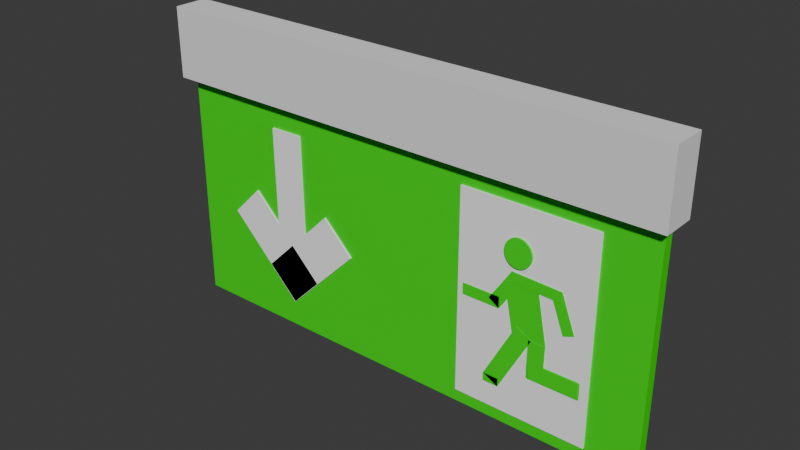 # Source: N_dudgangNed.blend  (saved by Blender 4.0.36; exported with 4.5.12 LTS)
import bpy
from mathutils import Matrix  # noqa: F401  (used for matrix-valued properties, if any)

bpy.ops.wm.read_factory_settings(use_empty=True)
scene = bpy.context.scene
scene.name = 'Scene'

# ---- collections
col_collection = bpy.data.collections.new('Collection'); scene.collection.children.link(col_collection)

# ---- materials (node trees are filled in below, after node groups)
mat_material_001 = bpy.data.materials.new('Material.001')
mat_material_001.use_transparent_shadow = False
mat_material_015 = bpy.data.materials.new('Material.015')
mat_material_015.use_transparent_shadow = False
mat_material_014 = bpy.data.materials.new('Material.014')
mat_material_014.use_transparent_shadow = False
mat_material_013 = bpy.data.materials.new('Material.013')
mat_material_013.use_transparent_shadow = False
mat_material_012 = bpy.data.materials.new('Material.012')
mat_material_012.use_transparent_shadow = False
mat_material_011 = bpy.data.materials.new('Material.011')
mat_material_011.use_transparent_shadow = False
mat_material_010 = bpy.data.materials.new('Material.010')
mat_material_010.use_transparent_shadow = False
mat_material_009 = bpy.data.materials.new('Material.009')
mat_material_009.use_transparent_shadow = False
mat_material_008 = bpy.data.materials.new('Material.008')
mat_material_008.use_transparent_shadow = False
mat_material_002 = bpy.data.materials.new('Material.002')
mat_material_002.use_transparent_shadow = False
mat_material_005 = bpy.data.materials.new('Material.005')
mat_material_005.use_transparent_shadow = False
mat_material_007 = bpy.data.materials.new('Material.007')
mat_material_007.use_transparent_shadow = False
mat_material_006 = bpy.data.materials.new('Material.006')
mat_material_006.use_transparent_shadow = False
mat_material_004 = bpy.data.materials.new('Material.004')
mat_material_004.use_transparent_shadow = False
mat_material_003 = bpy.data.materials.new('Material.003')
mat_material_003.use_transparent_shadow = False

# ---- material node trees
mat_material_001.use_nodes = True; mat_material_001.node_tree.nodes.clear()
_N = mat_material_001.node_tree.nodes; _L = mat_material_001.node_tree.links
n0 = _N.new('ShaderNodeBsdfPrincipled'); n0.name = 'Principled BSDF'; n0.location = (10, 300)
n0.inputs[0].default_value = (0.009135, 0.7991, 0.0, 1.0)
n0.inputs[3].default_value = 1.45
n1 = _N.new('ShaderNodeOutputMaterial'); n1.name = 'Material Output'; n1.location = (300, 300)
_L.new(n0.outputs[0], n1.inputs[0])
n1.is_active_output = True
mat_material_015.use_nodes = True; mat_material_015.node_tree.nodes.clear()
_N = mat_material_015.node_tree.nodes; _L = mat_material_015.node_tree.links
n0 = _N.new('ShaderNodeBsdfPrincipled'); n0.name = 'Principled BSDF'; n0.location = (10, 300)
n0.inputs[0].default_value = (0.009135, 0.7991, 0.0, 1.0)
n0.inputs[3].default_value = 1.45
n1 = _N.new('ShaderNodeOutputMaterial'); n1.name = 'Material Output'; n1.location = (300, 300)
_L.new(n0.outputs[0], n1.inputs[0])
n1.is_active_output = True
mat_material_014.use_nodes = True; mat_material_014.node_tree.nodes.clear()
_N = mat_material_014.node_tree.nodes; _L = mat_material_014.node_tree.links
n0 = _N.new('ShaderNodeBsdfPrincipled'); n0.name = 'Principled BSDF'; n0.location = (10, 300)
n0.inputs[0].default_value = (0.009135, 0.7991, 0.0, 1.0)
n0.inputs[3].default_value = 1.45
n1 = _N.new('ShaderNodeOutputMaterial'); n1.name = 'Material Output'; n1.location = (300, 300)
_L.new(n0.outputs[0], n1.inputs[0])
n1.is_active_output = True
mat_material_013.use_nodes = True; mat_material_013.node_tree.nodes.clear()
_N = mat_material_013.node_tree.nodes; _L = mat_material_013.node_tree.links
n0 = _N.new('ShaderNodeBsdfPrincipled'); n0.name = 'Principled BSDF'; n0.location = (10, 300)
n0.inputs[0].default_value = (0.009135, 0.7991, 0.0, 1.0)
n0.inputs[3].default_value = 1.45
n1 = _N.new('ShaderNodeOutputMaterial'); n1.name = 'Material Output'; n1.location = (300, 300)
_L.new(n0.outputs[0], n1.inputs[0])
n1.is_active_output = True
mat_material_012.use_nodes = True; mat_material_012.node_tree.nodes.clear()
_N = mat_material_012.node_tree.nodes; _L = mat_material_012.node_tree.links
n0 = _N.new('ShaderNodeBsdfPrincipled'); n0.name = 'Principled BSDF'; n0.location = (10, 300)
n0.inputs[0].default_value = (0.009135, 0.7991, 0.0, 1.0)
n0.inputs[3].default_value = 1.45
n1 = _N.new('ShaderNodeOutputMaterial'); n1.name = 'Material Output'; n1.location = (300, 300)
_L.new(n0.outputs[0], n1.inputs[0])
n1.is_active_output = True
mat_material_011.use_nodes = True; mat_material_011.node_tree.nodes.clear()
_N = mat_material_011.node_tree.nodes; _L = mat_material_011.node_tree.links
n0 = _N.new('ShaderNodeBsdfPrincipled'); n0.name = 'Principled BSDF'; n0.location = (10, 300)
n0.inputs[0].default_value = (0.009135, 0.7991, 0.0, 1.0)
n0.inputs[3].default_value = 1.45
n1 = _N.new('ShaderNodeOutputMaterial'); n1.name = 'Material Output'; n1.location = (300, 300)
_L.new(n0.outputs[0], n1.inputs[0])
n1.is_active_output = True
mat_material_010.use_nodes = True; mat_material_010.node_tree.nodes.clear()
_N = mat_material_010.node_tree.nodes; _L = mat_material_010.node_tree.links
n0 = _N.new('ShaderNodeBsdfPrincipled'); n0.name = 'Principled BSDF'; n0.location = (10, 300)
n0.inputs[0].default_value = (0.009135, 0.7991, 0.0, 1.0)
n0.inputs[3].default_value = 1.45
n1 = _N.new('ShaderNodeOutputMaterial'); n1.name = 'Material Output'; n1.location = (300, 300)
_L.new(n0.outputs[0], n1.inputs[0])
n1.is_active_output = True
mat_material_009.use_nodes = True; mat_material_009.node_tree.nodes.clear()
_N = mat_material_009.node_tree.nodes; _L = mat_material_009.node_tree.links
n0 = _N.new('ShaderNodeBsdfPrincipled'); n0.name = 'Principled BSDF'; n0.location = (10, 300)
n0.inputs[0].default_value = (0.009135, 0.7991, 0.0, 1.0)
n0.inputs[3].default_value = 1.45
n1 = _N.new('ShaderNodeOutputMaterial'); n1.name = 'Material Output'; n1.location = (300, 300)
_L.new(n0.outputs[0], n1.inputs[0])
n1.is_active_output = True
mat_material_008.use_nodes = True; mat_material_008.node_tree.nodes.clear()
_N = mat_material_008.node_tree.nodes; _L = mat_material_008.node_tree.links
n0 = _N.new('ShaderNodeBsdfPrincipled'); n0.name = 'Principled BSDF'; n0.location = (10, 300)
n0.inputs[0].default_value = (0.009135, 0.7991, 0.0, 1.0)
n0.inputs[3].default_value = 1.45
n1 = _N.new('ShaderNodeOutputMaterial'); n1.name = 'Material Output'; n1.location = (300, 300)
_L.new(n0.outputs[0], n1.inputs[0])
n1.is_active_output = True
mat_material_002.use_nodes = True; mat_material_002.node_tree.nodes.clear()
_N = mat_material_002.node_tree.nodes; _L = mat_material_002.node_tree.links
n0 = _N.new('ShaderNodeBsdfPrincipled'); n0.name = 'Principled BSDF'; n0.location = (10, 300)
n0.inputs[0].default_value = (0.009135, 0.7991, 0.0, 1.0)
n0.inputs[3].default_value = 1.45
n1 = _N.new('ShaderNodeOutputMaterial'); n1.name = 'Material Output'; n1.location = (300, 300)
_L.new(n0.outputs[0], n1.inputs[0])
n1.is_active_output = True
mat_material_005.use_nodes = True; mat_material_005.node_tree.nodes.clear()
_N = mat_material_005.node_tree.nodes; _L = mat_material_005.node_tree.links
n0 = _N.new('ShaderNodeBsdfPrincipled'); n0.name = 'Principled BSDF'; n0.location = (10, 300)
n0.inputs[0].default_value = (1.0, 1.0, 1.0, 1.0)
n0.inputs[3].default_value = 1.45
n1 = _N.new('ShaderNodeOutputMaterial'); n1.name = 'Material Output'; n1.location = (300, 300)
_L.new(n0.outputs[0], n1.inputs[0])
n1.is_active_output = True
mat_material_007.use_nodes = True; mat_material_007.node_tree.nodes.clear()
_N = mat_material_007.node_tree.nodes; _L = mat_material_007.node_tree.links
n0 = _N.new('ShaderNodeBsdfPrincipled'); n0.name = 'Principled BSDF'; n0.location = (10, 300)
n0.inputs[0].default_value = (1.0, 1.0, 1.0, 1.0)
n0.inputs[3].default_value = 1.45
n1 = _N.new('ShaderNodeOutputMaterial'); n1.name = 'Material Output'; n1.location = (300, 300)
_L.new(n0.outputs[0], n1.inputs[0])
n1.is_active_output = True
mat_material_006.use_nodes = True; mat_material_006.node_tree.nodes.clear()
_N = mat_material_006.node_tree.nodes; _L = mat_material_006.node_tree.links
n0 = _N.new('ShaderNodeBsdfPrincipled'); n0.name = 'Principled BSDF'; n0.location = (10, 300)
n0.inputs[0].default_value = (1.0, 1.0, 1.0, 1.0)
n0.inputs[3].default_value = 1.45
n1 = _N.new('ShaderNodeOutputMaterial'); n1.name = 'Material Output'; n1.location = (300, 300)
_L.new(n0.outputs[0], n1.inputs[0])
n1.is_active_output = True
mat_material_004.use_nodes = True; mat_material_004.node_tree.nodes.clear()
_N = mat_material_004.node_tree.nodes; _L = mat_material_004.node_tree.links
n0 = _N.new('ShaderNodeBsdfPrincipled'); n0.name = 'Principled BSDF'; n0.location = (10, 300)
n0.inputs[0].default_value = (1.0, 1.0, 1.0, 1.0)
n0.inputs[3].default_value = 1.45
n1 = _N.new('ShaderNodeOutputMaterial'); n1.name = 'Material Output'; n1.location = (300, 300)
_L.new(n0.outputs[0], n1.inputs[0])
n1.is_active_output = True
mat_material_003.use_nodes = True; mat_material_003.node_tree.nodes.clear()
_N = mat_material_003.node_tree.nodes; _L = mat_material_003.node_tree.links
n0 = _N.new('ShaderNodeBsdfPrincipled'); n0.name = 'Principled BSDF'; n0.location = (10, 300)
n0.inputs[0].default_value = (0.009135, 0.7991, 0.0, 1.0)
n0.inputs[3].default_value = 1.45
n1 = _N.new('ShaderNodeOutputMaterial'); n1.name = 'Material Output'; n1.location = (300, 300)
_L.new(n0.outputs[0], n1.inputs[0])
n1.is_active_output = True

# ---- world
world_world = bpy.data.worlds.new('World'); scene.world = world_world
world_world.use_nodes = True; world_world.node_tree.nodes.clear()
_N = world_world.node_tree.nodes; _L = world_world.node_tree.links
n0 = _N.new('ShaderNodeOutputWorld'); n0.name = 'World Output'; n0.location = (300, 300)
n1 = _N.new('ShaderNodeBackground'); n1.name = 'Background'; n1.location = (10, 300)
n1.inputs[0].default_value = (0.05088, 0.05088, 0.05088, 1.0)
_L.new(n1.outputs[0], n0.inputs[0])
n0.is_active_output = True
world_world.color = (0.05088, 0.05088, 0.05088)
world_world.use_sun_shadow = False
world_world.sun_shadow_jitter_overblur = 0.0

# ---- meshes
me_cylinder = bpy.data.meshes.new('Cylinder')
me_cylinder.from_pydata([(0.0, 1.0, -1.0), (0.0, 1.0, 1.0), (0.1951, 0.9808, -1.0), (0.1951, 0.9808, 1.0), (0.3827, 0.9239, -1.0), (0.3827, 0.9239, 1.0), (0.5556, 0.8315, -1.0), (0.5556, 0.8315, 1.0), (0.7071, 0.7071, -1.0), (0.7071, 0.7071, 1.0), (0.8315, 0.5556, -1.0), (0.8315, 0.5556, 1.0), (0.9239, 0.3827, -1.0), (0.9239, 0.3827, 1.0), (0.9808, 0.1951, -1.0), (0.9808, 0.1951, 1.0), (1.0, 0.0, -1.0), (1.0, 0.0, 1.0), (0.9808, -0.1951, -1.0), (0.9808, -0.1951, 1.0), (0.9239, -0.3827, -1.0), (0.9239, -0.3827, 1.0), (0.8315, -0.5556, -1.0), (0.8315, -0.5556, 1.0), (0.7071, -0.7071, -1.0), (0.7071, -0.7071, 1.0), (0.5556, -0.8315, -1.0), (0.5556, -0.8315, 1.0), (0.3827, -0.9239, -1.0), (0.3827, -0.9239, 1.0), (0.1951, -0.9808, -1.0), (0.1951, -0.9808, 1.0), (0.0, -1.0, -1.0), (0.0, -1.0, 1.0), (-0.1951, -0.9808, -1.0), (-0.1951, -0.9808, 1.0), (-0.3827, -0.9239, -1.0), (-0.3827, -0.9239, 1.0), (-0.5556, -0.8315, -1.0), (-0.5556, -0.8315, 1.0), (-0.7071, -0.7071, -1.0), (-0.7071, -0.7071, 1.0), (-0.8315, -0.5556, -1.0), (-0.8315, -0.5556, 1.0), (-0.9239, -0.3827, -1.0), (-0.9239, -0.3827, 1.0), (-0.9808, -0.1951, -1.0), (-0.9808, -0.1951, 1.0), (-1.0, 0.0, -1.0), (-1.0, 0.0, 1.0), (-0.9808, 0.1951, -1.0), (-0.9808, 0.1951, 1.0), (-0.9239, 0.3827, -1.0), (-0.9239, 0.3827, 1.0), (-0.8315, 0.5556, -1.0), (-0.8315, 0.5556, 1.0), (-0.7071, 0.7071, -1.0), (-0.7071, 0.7071, 1.0), (-0.5556, 0.8315, -1.0), (-0.5556, 0.8315, 1.0), (-0.3827, 0.9239, -1.0), (-0.3827, 0.9239, 1.0), (-0.1951, 0.9808, -1.0), (-0.1951, 0.9808, 1.0)], [], [(0, 1, 3, 2), (2, 3, 5, 4), (4, 5, 7, 6), (6, 7, 9, 8), (8, 9, 11, 10), (10, 11, 13, 12), (12, 13, 15, 14), (14, 15, 17, 16), (16, 17, 19, 18), (18, 19, 21, 20), (20, 21, 23, 22), (22, 23, 25, 24), (24, 25, 27, 26), (26, 27, 29, 28), (28, 29, 31, 30), (30, 31, 33, 32), (32, 33, 35, 34), (34, 35, 37, 36), (36, 37, 39, 38), (38, 39, 41, 40), (40, 41, 43, 42), (42, 43, 45, 44), (44, 45, 47, 46), (46, 47, 49, 48), (48, 49, 51, 50), (50, 51, 53, 52), (52, 53, 55, 54), (54, 55, 57, 56), (56, 57, 59, 58), (58, 59, 61, 60), (3, 1, 63, 61, 59, 57, 55, 53, 51, 49, 47, 45, 43, 41, 39, 37, 35, 33, 31, 29, 27, 25, 23, 21, 19, 17, 15, 13, 11, 9, 7, 5), (60, 61, 63, 62), (62, 63, 1, 0), (0, 2, 4, 6, 8, 10, 12, 14, 16, 18, 20, 22, 24, 26, 28, 30, 32, 34, 36, 38, 40, 42, 44, 46, 48, 50, 52, 54, 56, 58, 60, 62)])
_uv = me_cylinder.uv_layers.new(name='UVMap')
_uv.uv.foreach_set('vector', [1.0, 0.5, 1.0, 1.0, 0.9688, 1.0, 0.9688, 0.5, 0.9688, 0.5, 0.9688, 1.0, 0.9375, 1.0, 0.9375, 0.5, 0.9375, 0.5, 0.9375, 1.0, 0.9062, 1.0, 0.9062, 0.5, 0.9062, 0.5, 0.9062, 1.0, 0.875, 1.0, 0.875, 0.5, 0.875, 0.5, 0.875, 1.0, 0.8438, 1.0, 0.8438, 0.5, 0.8438, 0.5, 0.8438, 1.0, 0.8125, 1.0, 0.8125, 0.5, 0.8125, 0.5, 0.8125, 1.0, 0.7812, 1.0, 0.7812, 0.5, 0.7812, 0.5, 0.7812, 1.0, 0.75, 1.0, 0.75, 0.5, 0.75, 0.5, 0.75, 1.0, 0.7188, 1.0, 0.7188, 0.5, 0.7188, 0.5, 0.7188, 1.0, 0.6875, 1.0, 0.6875, 0.5, 0.6875, 0.5, 0.6875, 1.0, 0.6562, 1.0, 0.6562, 0.5, 0.6562, 0.5, 0.6562, 1.0, 0.625, 1.0, 0.625, 0.5, 0.625, 0.5, 0.625, 1.0, 0.5938, 1.0, 0.5938, 0.5, 0.5938, 0.5, 0.5938, 1.0, 0.5625, 1.0, 0.5625, 0.5, 0.5625, 0.5, 0.5625, 1.0, 0.5312, 1.0, 0.5312, 0.5, 0.5312, 0.5, 0.5312, 1.0, 0.5, 1.0, 0.5, 0.5, 0.5, 0.5, 0.5, 1.0, 0.4688, 1.0, 0.4688, 0.5, 0.4688, 0.5, 0.4688, 1.0, 0.4375, 1.0, 0.4375, 0.5, 0.4375, 0.5, 0.4375, 1.0, 0.4062, 1.0, 0.4062, 0.5, 0.4062, 0.5, 0.4062, 1.0, 0.375, 1.0, 0.375, 0.5, 0.375, 0.5, 0.375, 1.0, 0.3438, 1.0, 0.3438, 0.5, 0.3438, 0.5, 0.3438, 1.0, 0.3125, 1.0, 0.3125, 0.5, 0.3125, 0.5, 0.3125, 1.0, 0.2812, 1.0, 0.2812, 0.5, 0.2812, 0.5, 0.2812, 1.0, 0.25, 1.0, 0.25, 0.5, 0.25, 0.5, 0.25, 1.0, 0.2188, 1.0, 0.2188, 0.5, 0.2188, 0.5, 0.2188, 1.0, 0.1875, 1.0, 0.1875, 0.5, 0.1875, 0.5, 0.1875, 1.0, 0.1562, 1.0, 0.1562, 0.5, 0.1562, 0.5, 0.1562, 1.0, 0.125, 1.0, 0.125, 0.5, 0.125, 0.5, 0.125, 1.0, 0.09375, 1.0, 0.09375, 0.5, 0.09375, 0.5, 0.09375, 1.0, 0.0625, 1.0, 0.0625, 0.5, 0.2968, 0.4854, 0.25, 0.49, 0.2032, 0.4854, 0.1582, 0.4717, 0.1167, 0.4496, 0.08029, 0.4197, 0.05045, 0.3833, 0.02827, 0.3418, 0.01461, 0.2968, 0.01, 0.25, 0.01461, 0.2032, 0.02827, 0.1582, 0.05045, 0.1167, 0.08029, 0.08029, 0.1167, 0.05045, 0.1582, 0.02827, 0.2032, 0.01461, 0.25, 0.01, 0.2968, 0.01461, 0.3418, 0.02827, 0.3833, 0.05045, 0.4197, 0.08029, 0.4496, 0.1167, 0.4717, 0.1582, 0.4854, 0.2032, 0.49, 0.25, 0.4854, 0.2968, 0.4717, 0.3418, 0.4496, 0.3833, 0.4197, 0.4197, 0.3833, 0.4496, 0.3418, 0.4717, 0.0625, 0.5, 0.0625, 1.0, 0.03125, 1.0, 0.03125, 0.5, 0.03125, 0.5, 0.03125, 1.0, 0.0, 1.0, 0.0, 0.5, 0.75, 0.49, 0.7968, 0.4854, 0.8418, 0.4717, 0.8833, 0.4496, 0.9197, 0.4197, 0.9496, 0.3833, 0.9717, 0.3418, 0.9854, 0.2968, 0.99, 0.25, 0.9854, 0.2032, 0.9717, 0.1582, 0.9496, 0.1167, 0.9197, 0.08029, 0.8833, 0.05045, 0.8418, 0.02827, 0.7968, 0.01461, 0.75, 0.01, 0.7032, 0.01461, 0.6582, 0.02827, 0.6167, 0.05045, 0.5803, 0.08029, 0.5504, 0.1167, 0.5283, 0.1582, 0.5146, 0.2032, 0.51, 0.25, 0.5146, 0.2968, 0.5283, 0.3418, 0.5504, 0.3833, 0.5803, 0.4197, 0.6167, 0.4496, 0.6582, 0.4717, 0.7032, 0.4854])
me_cylinder.materials.append(mat_material_001)
me_cylinder.update()
me_cube_017 = bpy.data.meshes.new('Cube.017')
me_cube_017.from_pydata([(-1.0, -1.0, -1.0), (-1.0, -1.0, 1.0), (-1.0, 1.0, -1.0), (-1.0, 1.0, 1.0), (1.0, -1.0, -1.0), (1.0, -1.0, 1.0), (1.0, 1.0, -1.0), (1.0, 1.0, 1.0)], [], [(0, 1, 3, 2), (2, 3, 7, 6), (6, 7, 5, 4), (4, 5, 1, 0), (2, 6, 4, 0), (7, 3, 1, 5)])
_uv = me_cube_017.uv_layers.new(name='UVMap')
_uv.uv.foreach_set('vector', [0.375, 0.0, 0.625, 0.0, 0.625, 0.25, 0.375, 0.25, 0.375, 0.25, 0.625, 0.25, 0.625, 0.5, 0.375, 0.5, 0.375, 0.5, 0.625, 0.5, 0.625, 0.75, 0.375, 0.75, 0.375, 0.75, 0.625, 0.75, 0.625, 1.0, 0.375, 1.0, 0.125, 0.5, 0.375, 0.5, 0.375, 0.75, 0.125, 0.75, 0.625, 0.5, 0.875, 0.5, 0.875, 0.75, 0.625, 0.75])
me_cube_017.materials.append(mat_material_015)
me_cube_017.update()
me_cube_016 = bpy.data.meshes.new('Cube.016')
me_cube_016.from_pydata([(-0.9583, -0.9583, -0.9583), (-0.9583, -0.9583, 0.9583), (-0.9583, 0.9583, -0.9583), (-0.9583, 0.9583, 0.9583), (0.9583, -0.9583, -0.9583), (0.9583, -0.9583, 0.9583), (0.9583, 0.9583, -0.9583), (0.9583, 0.9583, 0.9583)], [], [(0, 1, 3, 2), (2, 3, 7, 6), (6, 7, 5, 4), (4, 5, 1, 0), (2, 6, 4, 0), (7, 3, 1, 5)])
_uv = me_cube_016.uv_layers.new(name='UVMap')
_uv.uv.foreach_set('vector', [0.375, 0.0, 0.625, 0.0, 0.625, 0.25, 0.375, 0.25, 0.375, 0.25, 0.625, 0.25, 0.625, 0.5, 0.375, 0.5, 0.375, 0.5, 0.625, 0.5, 0.625, 0.75, 0.375, 0.75, 0.375, 0.75, 0.625, 0.75, 0.625, 1.0, 0.375, 1.0, 0.125, 0.5, 0.375, 0.5, 0.375, 0.75, 0.125, 0.75, 0.625, 0.5, 0.875, 0.5, 0.875, 0.75, 0.625, 0.75])
me_cube_016.materials.append(mat_material_014)
me_cube_016.update()
me_cube_015 = bpy.data.meshes.new('Cube.015')
me_cube_015.from_pydata([(-0.9583, -0.9583, -0.9583), (-0.9583, -0.9583, 0.9583), (-0.9583, 0.9583, -0.9583), (-0.9583, 0.9583, 0.9583), (0.9583, -0.9583, -0.9583), (0.9583, -0.9583, 0.9583), (0.9583, 0.9583, -0.9583), (0.9583, 0.9583, 0.9583)], [], [(0, 1, 3, 2), (2, 3, 7, 6), (6, 7, 5, 4), (4, 5, 1, 0), (2, 6, 4, 0), (7, 3, 1, 5)])
_uv = me_cube_015.uv_layers.new(name='UVMap')
_uv.uv.foreach_set('vector', [0.375, 0.0, 0.625, 0.0, 0.625, 0.25, 0.375, 0.25, 0.375, 0.25, 0.625, 0.25, 0.625, 0.5, 0.375, 0.5, 0.375, 0.5, 0.625, 0.5, 0.625, 0.75, 0.375, 0.75, 0.375, 0.75, 0.625, 0.75, 0.625, 1.0, 0.375, 1.0, 0.125, 0.5, 0.375, 0.5, 0.375, 0.75, 0.125, 0.75, 0.625, 0.5, 0.875, 0.5, 0.875, 0.75, 0.625, 0.75])
me_cube_015.materials.append(mat_material_013)
me_cube_015.update()
me_cube_014 = bpy.data.meshes.new('Cube.014')
me_cube_014.from_pydata([(-0.9583, -0.9583, -0.9583), (-0.9583, -0.9583, 0.9583), (-0.9583, 0.9583, -0.9583), (-0.9583, 0.9583, 0.9583), (0.9583, -0.9583, -0.9583), (0.9583, -0.9583, 0.9583), (0.9583, 0.9583, -0.9583), (0.9583, 0.9583, 0.9583)], [], [(0, 1, 3, 2), (2, 3, 7, 6), (6, 7, 5, 4), (4, 5, 1, 0), (2, 6, 4, 0), (7, 3, 1, 5)])
_uv = me_cube_014.uv_layers.new(name='UVMap')
_uv.uv.foreach_set('vector', [0.375, 0.0, 0.625, 0.0, 0.625, 0.25, 0.375, 0.25, 0.375, 0.25, 0.625, 0.25, 0.625, 0.5, 0.375, 0.5, 0.375, 0.5, 0.625, 0.5, 0.625, 0.75, 0.375, 0.75, 0.375, 0.75, 0.625, 0.75, 0.625, 1.0, 0.375, 1.0, 0.125, 0.5, 0.375, 0.5, 0.375, 0.75, 0.125, 0.75, 0.625, 0.5, 0.875, 0.5, 0.875, 0.75, 0.625, 0.75])
me_cube_014.materials.append(mat_material_012)
me_cube_014.update()
me_cube_013 = bpy.data.meshes.new('Cube.013')
me_cube_013.from_pydata([(-1.0, -1.0, -1.0), (-1.0, -1.0, 1.0), (-1.0, 1.0, -1.0), (-1.0, 1.0, 1.0), (1.0, -1.0, -1.0), (1.0, -1.0, 1.0), (1.0, 1.0, -1.0), (1.0, 1.0, 1.0)], [], [(0, 1, 3, 2), (2, 3, 7, 6), (6, 7, 5, 4), (4, 5, 1, 0), (2, 6, 4, 0), (7, 3, 1, 5)])
_uv = me_cube_013.uv_layers.new(name='UVMap')
_uv.uv.foreach_set('vector', [0.375, 0.0, 0.625, 0.0, 0.625, 0.25, 0.375, 0.25, 0.375, 0.25, 0.625, 0.25, 0.625, 0.5, 0.375, 0.5, 0.375, 0.5, 0.625, 0.5, 0.625, 0.75, 0.375, 0.75, 0.375, 0.75, 0.625, 0.75, 0.625, 1.0, 0.375, 1.0, 0.125, 0.5, 0.375, 0.5, 0.375, 0.75, 0.125, 0.75, 0.625, 0.5, 0.875, 0.5, 0.875, 0.75, 0.625, 0.75])
me_cube_013.materials.append(mat_material_011)
me_cube_013.update()
me_cube_012 = bpy.data.meshes.new('Cube.012')
me_cube_012.from_pydata([(-1.0, -1.0, -1.0), (-1.0, -1.0, 1.0), (-1.0, 1.0, -1.0), (-1.0, 1.0, 1.0), (1.0, -1.0, -1.0), (1.0, -1.0, 1.0), (1.0, 1.0, -1.0), (1.0, 1.0, 1.0)], [], [(0, 1, 3, 2), (2, 3, 7, 6), (6, 7, 5, 4), (4, 5, 1, 0), (2, 6, 4, 0), (7, 3, 1, 5)])
_uv = me_cube_012.uv_layers.new(name='UVMap')
_uv.uv.foreach_set('vector', [0.375, 0.0, 0.625, 0.0, 0.625, 0.25, 0.375, 0.25, 0.375, 0.25, 0.625, 0.25, 0.625, 0.5, 0.375, 0.5, 0.375, 0.5, 0.625, 0.5, 0.625, 0.75, 0.375, 0.75, 0.375, 0.75, 0.625, 0.75, 0.625, 1.0, 0.375, 1.0, 0.125, 0.5, 0.375, 0.5, 0.375, 0.75, 0.125, 0.75, 0.625, 0.5, 0.875, 0.5, 0.875, 0.75, 0.625, 0.75])
me_cube_012.materials.append(mat_material_010)
me_cube_012.update()
me_cube_011 = bpy.data.meshes.new('Cube.011')
me_cube_011.from_pydata([(-0.9302, -0.9302, -1.004), (-0.9302, -1.004, -0.9302), (-1.004, -0.9302, -0.9302), (-0.9302, -1.004, 0.9302), (-0.9302, -0.9302, 1.004), (-1.004, -0.9302, 0.9302), (-0.9302, 0.9302, -1.004), (-1.004, 0.9302, -0.9302), (-0.9302, 1.004, -0.9302), (-0.9302, 0.9302, 1.004), (-0.9302, 1.004, 0.9302), (-1.004, 0.9302, 0.9302), (0.9302, -0.9302, -1.004), (1.004, -0.9302, -0.9302), (0.9302, -1.004, -0.9302), (0.9302, -0.9302, 1.004), (0.9302, -1.004, 0.9302), (1.004, -0.9302, 0.9302), (0.9302, 0.9302, -1.004), (0.9302, 1.004, -0.9302), (1.004, 0.9302, -0.9302), (0.9302, 0.9302, 1.004), (1.004, 0.9302, 0.9302), (0.9302, 1.004, 0.9302)], [], [(14, 16, 3, 1), (20, 22, 17, 13), (21, 9, 4, 15), (2, 5, 11, 7), (8, 10, 23, 19), (0, 1, 2), (3, 4, 5), (6, 7, 8), (9, 10, 11), (12, 13, 14), (15, 16, 17), (18, 19, 20), (21, 22, 23), (6, 0, 2, 7), (1, 3, 5, 2), (4, 9, 11, 5), (10, 8, 7, 11), (18, 6, 8, 19), (9, 21, 23, 10), (22, 20, 19, 23), (12, 18, 20, 13), (21, 15, 17, 22), (16, 14, 13, 17), (0, 12, 14, 1), (15, 4, 3, 16), (6, 18, 12, 0)])
_uv = me_cube_011.uv_layers.new(name='UVMap')
_uv.uv.foreach_set('vector', [0.3876, 0.7626, 0.6124, 0.7626, 0.6124, 0.9874, 0.3876, 0.9874, 0.3876, 0.5126, 0.6124, 0.5126, 0.6124, 0.7374, 0.3876, 0.7374, 0.6376, 0.5126, 0.8624, 0.5126, 0.8624, 0.7374, 0.6376, 0.7374, 0.3876, 0.01257, 0.6124, 0.01257, 0.6124, 0.2374, 0.3876, 0.2374, 0.3876, 0.2626, 0.6124, 0.2626, 0.6124, 0.4874, 0.3876, 0.4874, 0.1376, 0.7374, 0.1376, 0.75, 0.125, 0.7374, 0.6124, 0.0, 0.625, 0.01257, 0.6124, 0.01257, 0.1376, 0.5126, 0.125, 0.5126, 0.1376, 0.5, 0.625, 0.2374, 0.6124, 0.25, 0.6124, 0.2374, 0.3624, 0.7374, 0.375, 0.7374, 0.3624, 0.75, 0.625, 0.7626, 0.6124, 0.7626, 0.6124, 0.75, 0.3624, 0.5126, 0.3624, 0.5, 0.375, 0.5126, 0.625, 0.4874, 0.6124, 0.5, 0.6124, 0.4874, 0.1376, 0.5126, 0.1376, 0.7374, 0.125, 0.7374, 0.125, 0.5126, 0.3876, 0.0, 0.6124, 0.0, 0.6124, 0.01257, 0.3876, 0.01257, 0.625, 0.01257, 0.625, 0.2374, 0.6124, 0.2374, 0.6124, 0.01257, 0.6124, 0.2626, 0.3876, 0.2626, 0.3876, 0.2374, 0.6124, 0.2374, 0.3624, 0.5126, 0.1376, 0.5126, 0.1376, 0.5, 0.3624, 0.5, 0.625, 0.2626, 0.625, 0.4874, 0.6124, 0.4874, 0.6124, 0.2626, 0.6124, 0.5126, 0.3876, 0.5126, 0.3876, 0.4874, 0.6124, 0.4874, 0.3624, 0.7374, 0.3624, 0.5126, 0.3876, 0.5126, 0.3876, 0.7374, 0.6376, 0.5126, 0.6376, 0.7374, 0.6124, 0.7374, 0.6124, 0.5126, 0.6124, 0.7626, 0.3876, 0.7626, 0.3876, 0.7374, 0.6124, 0.7374, 0.1376, 0.7374, 0.3624, 0.7374, 0.3624, 0.75, 0.1376, 0.75, 0.625, 0.7626, 0.625, 0.9874, 0.6124, 0.9874, 0.6124, 0.7626, 0.1376, 0.5126, 0.3624, 0.5126, 0.3624, 0.7374, 0.1376, 0.7374])
me_cube_011.materials.append(mat_material_009)
me_cube_011.update()
me_cube_010 = bpy.data.meshes.new('Cube.010')
me_cube_010.from_pydata([(-1.0, -1.0, -1.0), (-1.0, -1.0, 1.0), (-1.0, 1.0, -1.0), (-1.0, 1.0, 1.0), (1.0, -1.0, -1.0), (1.0, -1.0, 1.0), (1.0, 1.0, -1.0), (1.0, 1.0, 1.0)], [], [(0, 1, 3, 2), (2, 3, 7, 6), (6, 7, 5, 4), (4, 5, 1, 0), (2, 6, 4, 0), (7, 3, 1, 5)])
_uv = me_cube_010.uv_layers.new(name='UVMap')
_uv.uv.foreach_set('vector', [0.375, 0.0, 0.625, 0.0, 0.625, 0.25, 0.375, 0.25, 0.375, 0.25, 0.625, 0.25, 0.625, 0.5, 0.375, 0.5, 0.375, 0.5, 0.625, 0.5, 0.625, 0.75, 0.375, 0.75, 0.375, 0.75, 0.625, 0.75, 0.625, 1.0, 0.375, 1.0, 0.125, 0.5, 0.375, 0.5, 0.375, 0.75, 0.125, 0.75, 0.625, 0.5, 0.875, 0.5, 0.875, 0.75, 0.625, 0.75])
me_cube_010.materials.append(mat_material_008)
me_cube_010.update()
me_cube_009 = bpy.data.meshes.new('Cube.009')
me_cube_009.from_pydata([(-1.0, -1.0, -1.0), (-1.0, -1.0, 1.0), (-1.0, 1.0, -1.0), (-1.0, 1.0, 1.0), (1.0, -1.0, -1.0), (1.0, -1.0, 1.0), (1.0, 1.0, -1.0), (1.0, 1.0, 1.0)], [], [(0, 1, 3, 2), (2, 3, 7, 6), (6, 7, 5, 4), (4, 5, 1, 0), (2, 6, 4, 0), (7, 3, 1, 5)])
_uv = me_cube_009.uv_layers.new(name='UVMap')
_uv.uv.foreach_set('vector', [0.375, 0.0, 0.625, 0.0, 0.625, 0.25, 0.375, 0.25, 0.375, 0.25, 0.625, 0.25, 0.625, 0.5, 0.375, 0.5, 0.375, 0.5, 0.625, 0.5, 0.625, 0.75, 0.375, 0.75, 0.375, 0.75, 0.625, 0.75, 0.625, 1.0, 0.375, 1.0, 0.125, 0.5, 0.375, 0.5, 0.375, 0.75, 0.125, 0.75, 0.625, 0.5, 0.875, 0.5, 0.875, 0.75, 0.625, 0.75])
me_cube_009.materials.append(mat_material_002)
me_cube_009.update()
me_cube_008 = bpy.data.meshes.new('Cube.008')
me_cube_008.from_pydata([(-1.0, -1.0, -1.0), (-1.0, -1.0, 1.0), (-1.0, 1.0, -1.0), (-1.0, 1.0, 1.0), (1.0, -1.0, -1.0), (1.0, -1.0, 1.0), (1.0, 1.0, -1.0), (1.0, 1.0, 1.0)], [], [(0, 1, 3, 2), (2, 3, 7, 6), (6, 7, 5, 4), (4, 5, 1, 0), (2, 6, 4, 0), (7, 3, 1, 5)])
_uv = me_cube_008.uv_layers.new(name='UVMap')
_uv.uv.foreach_set('vector', [0.375, 0.0, 0.625, 0.0, 0.625, 0.25, 0.375, 0.25, 0.375, 0.25, 0.625, 0.25, 0.625, 0.5, 0.375, 0.5, 0.375, 0.5, 0.625, 0.5, 0.625, 0.75, 0.375, 0.75, 0.375, 0.75, 0.625, 0.75, 0.625, 1.0, 0.375, 1.0, 0.125, 0.5, 0.375, 0.5, 0.375, 0.75, 0.125, 0.75, 0.625, 0.5, 0.875, 0.5, 0.875, 0.75, 0.625, 0.75])
me_cube_008.materials.append(mat_material_005)
me_cube_008.update()
me_cube_007 = bpy.data.meshes.new('Cube.007')
me_cube_007.from_pydata([(-1.0, -1.0, -1.0), (-1.0, -1.0, 1.0), (-1.0, 1.0, -1.0), (-1.0, 1.0, 1.0), (1.0, -1.0, -1.0), (1.0, -1.0, 1.0), (1.0, 1.0, -1.0), (1.0, 1.0, 1.0)], [], [(0, 1, 3, 2), (2, 3, 7, 6), (6, 7, 5, 4), (4, 5, 1, 0), (2, 6, 4, 0), (7, 3, 1, 5)])
_uv = me_cube_007.uv_layers.new(name='UVMap')
_uv.uv.foreach_set('vector', [0.375, 0.0, 0.625, 0.0, 0.625, 0.25, 0.375, 0.25, 0.375, 0.25, 0.625, 0.25, 0.625, 0.5, 0.375, 0.5, 0.375, 0.5, 0.625, 0.5, 0.625, 0.75, 0.375, 0.75, 0.375, 0.75, 0.625, 0.75, 0.625, 1.0, 0.375, 1.0, 0.125, 0.5, 0.375, 0.5, 0.375, 0.75, 0.125, 0.75, 0.625, 0.5, 0.875, 0.5, 0.875, 0.75, 0.625, 0.75])
me_cube_007.materials.append(mat_material_007)
me_cube_007.update()
me_cube_004 = bpy.data.meshes.new('Cube.004')
me_cube_004.from_pydata([(-1.0, -1.0, -1.0), (-1.0, -1.0, 1.0), (-1.0, 1.0, -1.0), (-1.0, 1.0, 1.0), (1.0, -1.0, -1.0), (1.0, -1.0, 1.0), (1.0, 1.0, -1.0), (1.0, 1.0, 1.0)], [], [(0, 1, 3, 2), (2, 3, 7, 6), (6, 7, 5, 4), (4, 5, 1, 0), (2, 6, 4, 0), (7, 3, 1, 5)])
_uv = me_cube_004.uv_layers.new(name='UVMap')
_uv.uv.foreach_set('vector', [0.375, 0.0, 0.625, 0.0, 0.625, 0.25, 0.375, 0.25, 0.375, 0.25, 0.625, 0.25, 0.625, 0.5, 0.375, 0.5, 0.375, 0.5, 0.625, 0.5, 0.625, 0.75, 0.375, 0.75, 0.375, 0.75, 0.625, 0.75, 0.625, 1.0, 0.375, 1.0, 0.125, 0.5, 0.375, 0.5, 0.375, 0.75, 0.125, 0.75, 0.625, 0.5, 0.875, 0.5, 0.875, 0.75, 0.625, 0.75])
me_cube_004.materials.append(mat_material_006)
me_cube_004.update()
me_cube_003 = bpy.data.meshes.new('Cube.003')
me_cube_003.from_pydata([(-1.0, -1.0, -1.0), (-1.0, -1.0, 1.0), (-1.0, 1.0, -1.0), (-1.0, 1.0, 1.0), (1.0, -1.0, -1.0), (1.0, -1.0, 1.0), (1.0, 1.0, -1.0), (1.0, 1.0, 1.0), (-0.9991, -1.027, -1.0), (-0.9991, 0.9726, -1.0), (1.001, -1.027, -1.0), (1.001, 0.9726, -1.0)], [], [(0, 1, 3, 2), (2, 3, 7, 6), (6, 7, 5, 4), (4, 5, 1, 0), (4, 0, 8, 10), (7, 3, 1, 5), (9, 11, 10, 8), (2, 6, 11, 9), (0, 2, 9, 8), (6, 4, 10, 11)])
_uv = me_cube_003.uv_layers.new(name='UVMap')
_uv.uv.foreach_set('vector', [0.375, 0.0, 0.625, 0.0, 0.625, 0.25, 0.375, 0.25, 0.375, 0.25, 0.625, 0.25, 0.625, 0.5, 0.375, 0.5, 0.375, 0.5, 0.625, 0.5, 0.625, 0.75, 0.375, 0.75, 0.375, 0.75, 0.625, 0.75, 0.625, 1.0, 0.375, 1.0, 0.375, 0.75, 0.375, 1.0, 0.375, 1.0, 0.375, 0.75, 0.625, 0.5, 0.875, 0.5, 0.875, 0.75, 0.625, 0.75, 0.125, 0.5, 0.375, 0.5, 0.375, 0.75, 0.125, 0.75, 0.375, 0.25, 0.375, 0.5, 0.375, 0.5, 0.375, 0.25, 0.375, 0.0, 0.375, 0.25, 0.375, 0.25, 0.375, 0.0, 0.375, 0.5, 0.375, 0.75, 0.375, 0.75, 0.375, 0.5])
me_cube_003.materials.append(mat_material_004)
me_cube_003.update()
me_cube_002 = bpy.data.meshes.new('Cube.002')
me_cube_002.from_pydata([(-1.0, -1.0, -1.0), (-1.0, -1.0, 1.0), (-1.0, 1.0, -1.0), (-1.0, 1.0, 1.0), (1.0, -1.0, -1.0), (1.0, -1.0, 1.0), (1.0, 1.0, -1.0), (1.0, 1.0, 1.0)], [], [(0, 1, 3, 2), (2, 3, 7, 6), (6, 7, 5, 4), (4, 5, 1, 0), (2, 6, 4, 0), (7, 3, 1, 5)])
_uv = me_cube_002.uv_layers.new(name='UVMap')
_uv.uv.foreach_set('vector', [0.375, 0.0, 0.625, 0.0, 0.625, 0.25, 0.375, 0.25, 0.375, 0.25, 0.625, 0.25, 0.625, 0.5, 0.375, 0.5, 0.375, 0.5, 0.625, 0.5, 0.625, 0.75, 0.375, 0.75, 0.375, 0.75, 0.625, 0.75, 0.625, 1.0, 0.375, 1.0, 0.125, 0.5, 0.375, 0.5, 0.375, 0.75, 0.125, 0.75, 0.625, 0.5, 0.875, 0.5, 0.875, 0.75, 0.625, 0.75])
me_cube_002.update()
me_cube_001 = bpy.data.meshes.new('Cube.001')
me_cube_001.from_pydata([(-1.0, -1.0, -1.0), (-1.0, -1.0, 1.0), (-1.0, 1.0, -1.0), (-1.0, 1.0, 1.0), (1.0, -1.0, -1.0), (1.0, -1.0, 1.0), (1.0, 1.0, -1.0), (1.0, 1.0, 1.0)], [], [(0, 1, 3, 2), (2, 3, 7, 6), (6, 7, 5, 4), (4, 5, 1, 0), (2, 6, 4, 0), (7, 3, 1, 5)])
_uv = me_cube_001.uv_layers.new(name='UVMap')
_uv.uv.foreach_set('vector', [0.375, 0.0, 0.625, 0.0, 0.625, 0.25, 0.375, 0.25, 0.375, 0.25, 0.625, 0.25, 0.625, 0.5, 0.375, 0.5, 0.375, 0.5, 0.625, 0.5, 0.625, 0.75, 0.375, 0.75, 0.375, 0.75, 0.625, 0.75, 0.625, 1.0, 0.375, 1.0, 0.125, 0.5, 0.375, 0.5, 0.375, 0.75, 0.125, 0.75, 0.625, 0.5, 0.875, 0.5, 0.875, 0.75, 0.625, 0.75])
me_cube_001.materials.append(mat_material_003)
me_cube_001.update()

# ---- objects
ob_cylinder = bpy.data.objects.new('Cylinder', me_cylinder)
ob_cube_016 = bpy.data.objects.new('Cube.016', me_cube_017)
ob_cube_015 = bpy.data.objects.new('Cube.015', me_cube_016)
ob_cube_014 = bpy.data.objects.new('Cube.014', me_cube_015)
ob_cube_013 = bpy.data.objects.new('Cube.013', me_cube_014)
ob_cube_012 = bpy.data.objects.new('Cube.012', me_cube_013)
ob_cube_011 = bpy.data.objects.new('Cube.011', me_cube_012)
ob_cube_010 = bpy.data.objects.new('Cube.010', me_cube_011)
ob_cube_009 = bpy.data.objects.new('Cube.009', me_cube_010)
ob_cube_008 = bpy.data.objects.new('Cube.008', me_cube_009)
ob_cube_007 = bpy.data.objects.new('Cube.007', me_cube_008)
ob_cube_006 = bpy.data.objects.new('Cube.006', me_cube_007)
ob_cube_003 = bpy.data.objects.new('Cube.003', me_cube_004)
ob_cube_002 = bpy.data.objects.new('Cube.002', me_cube_003)
ob_cube_001 = bpy.data.objects.new('Cube.001', me_cube_002)
ob_cube = bpy.data.objects.new('Cube', me_cube_001)

# ---- transforms, parenting, visibility, modifiers, constraints
ob_cylinder.location = (0.8647, -0.4512, 0.6209)
ob_cylinder.rotation_euler = (1.546, -0.0, 0.0)
ob_cylinder.scale = (0.04603, 0.04672, 0.02594)
ob_cube_016.location = (0.7888, -0.4487, 0.1716)
ob_cube_016.rotation_euler = (0.0, 0.01486, 0.0)
ob_cube_016.scale = (0.02632, 0.024, 0.01346)
ob_cube_015.location = (0.7425, -0.4487, 0.4417)
ob_cube_015.rotation_euler = (0.0, -1.569, 0.0)
ob_cube_015.scale = (0.0198, 0.024, 0.06665)
ob_cube_014.location = (0.8262, -0.4487, 0.4907)
ob_cube_014.rotation_euler = (0.0, 0.5835, 0.0)
ob_cube_014.scale = (0.02228, 0.024, 0.07041)
ob_cube_013.location = (1.016, -0.4487, 0.4828)
ob_cube_013.rotation_euler = (0.0, -0.365, 0.0)
ob_cube_013.scale = (0.0198, 0.024, 0.06665)
ob_cube_012.location = (0.927, -0.4487, 0.5377)
ob_cube_012.rotation_euler = (-0.0, 1.605, -0.0)
ob_cube_012.scale = (0.01727, 0.024, 0.0835)
ob_cube_011.location = (0.8424, -0.4487, 0.2733)
ob_cube_011.rotation_euler = (0.0, 0.4875, 0.0)
ob_cube_011.scale = (0.02957, 0.024, 0.1151)
ob_cube_010.location = (0.9981, -0.4487, 0.2595)
ob_cube_010.rotation_euler = (0.0, 1.565, 0.0)
ob_cube_010.scale = (0.02957, 0.024, 0.08757)
ob_cube_009.location = (0.9392, -0.4487, 0.3081)
ob_cube_009.rotation_euler = (0.0, 0.01834, 0.0)
ob_cube_009.scale = (0.02792, 0.024, 0.0512)
ob_cube_008.location = (0.896, -0.4483, 0.4404)
ob_cube_008.rotation_euler = (0.0, -0.1976, 0.0)
ob_cube_008.scale = (0.05513, 0.02371, 0.09377)
ob_cube_007.location = (0.05534, -0.4475, 0.3084)
ob_cube_007.rotation_euler = (-0.0, 8.641, -0.0)
ob_cube_007.scale = (0.182, 0.02295, 0.07629)
ob_cube_006.location = (-0.09682, -0.4475, 0.3114)
ob_cube_006.rotation_euler = (0.0, 7.067, 0.0)
ob_cube_006.scale = (0.1846, 0.02295, 0.07522)
ob_cube_003.location = (-0.02182, -0.448, 0.4722)
ob_cube_003.rotation_euler = (-0.0, 4.697, -0.0)
ob_cube_003.scale = (0.2699, -0.02232, 0.0587)
ob_cube_002.location = (0.8864, -0.4485, 0.4215)
ob_cube_002.scale = (0.2264, -0.02155, 0.3444)
ob_cube_001.location = (0.4226, -0.448, 0.9548)
ob_cube_001.scale = (0.8825, 0.05808, 0.1194)
ob_cube.location = (0.4226, -0.448, 0.4545)
ob_cube.scale = (0.8606, 0.01685, 0.4211)

# ---- collection membership
col_collection.objects.link(ob_cylinder)
col_collection.objects.link(ob_cube_016)
col_collection.objects.link(ob_cube_015)
col_collection.objects.link(ob_cube_014)
col_collection.objects.link(ob_cube_013)
col_collection.objects.link(ob_cube_012)
col_collection.objects.link(ob_cube_011)
col_collection.objects.link(ob_cube_010)
col_collection.objects.link(ob_cube_009)
col_collection.objects.link(ob_cube_008)
col_collection.objects.link(ob_cube_007)
col_collection.objects.link(ob_cube_006)
col_collection.objects.link(ob_cube_003)
col_collection.objects.link(ob_cube_002)
col_collection.objects.link(ob_cube_001)
col_collection.objects.link(ob_cube)

# ---- scene / render settings (as saved in the file)
scene.frame_start = 1; scene.frame_end = 250; scene.frame_set(1)
scene.render.engine = 'BLENDER_EEVEE_NEXT'
scene.cycles.sampling_pattern = 'TABULATED_SOBOL'
bpy.context.view_layer.update()

# ---- added for rendering (the .blend has no active camera and no usable light): camera, sun
cam_auto = bpy.data.cameras.new('AutoCamera')
cam_auto.lens = 50.0
cam_auto.sensor_width = 36.0
cam_auto.clip_end = 1000.0
ob_auto_camera = bpy.data.objects.new('AutoCamera', cam_auto)
scene.collection.objects.link(ob_auto_camera)
ob_auto_camera.location = (2.32144, -2.72661, 2.07293)
ob_auto_camera.rotation_euler = (1.09748, -7.21219e-08, 0.694738)
scene.camera = ob_auto_camera
light_auto_sun = bpy.data.lights.new('AutoSun', 'SUN')
light_auto_sun.energy = 3.0
light_auto_sun.angle = 0.0523599
ob_auto_sun = bpy.data.objects.new('AutoSun', light_auto_sun)
scene.collection.objects.link(ob_auto_sun)
ob_auto_sun.rotation_euler = (0.872665, 0.174533, 0.523599)
bpy.context.view_layer.update()
